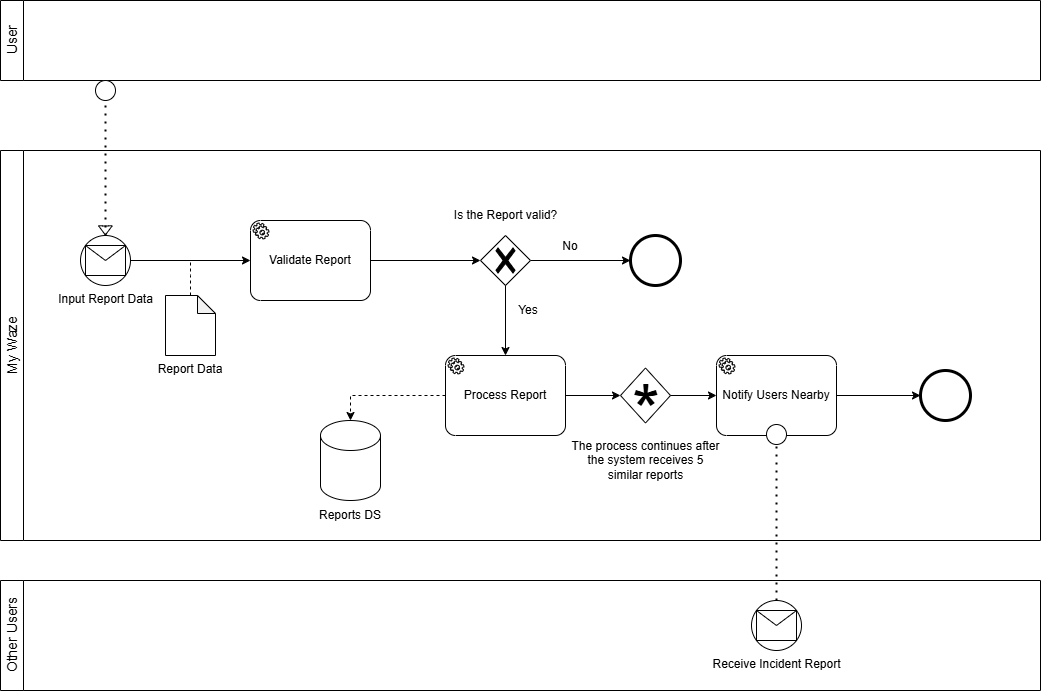

The diagram above was exported from draw.io. Its source (the exported page's mxGraphModel, read from the mxfile embedded in the PNG):
<mxGraphModel dx="1042" dy="535" grid="1" gridSize="10" guides="1" tooltips="1" connect="1" arrows="1" fold="1" page="1" pageScale="1" pageWidth="827" pageHeight="1169" math="0" shadow="0">
  <root>
    <mxCell id="0" />
    <mxCell id="1" parent="0" />
    <mxCell id="GoJcISw9qc416fXIIpP5-1" value="&lt;span style=&quot;font-weight: normal;&quot;&gt;&lt;font style=&quot;font-size: 14px;&quot;&gt;User&lt;/font&gt;&lt;/span&gt;" style="swimlane;horizontal=0;whiteSpace=wrap;html=1;startSize=23;" parent="1" vertex="1">
      <mxGeometry x="50" y="50" width="1040" height="80" as="geometry" />
    </mxCell>
    <mxCell id="GoJcISw9qc416fXIIpP5-2" value="&lt;font style=&quot;font-size: 14px; font-weight: normal;&quot;&gt;My Waze&lt;/font&gt;" style="swimlane;horizontal=0;whiteSpace=wrap;html=1;startSize=23;" parent="1" vertex="1">
      <mxGeometry x="50" y="200" width="1040" height="390" as="geometry" />
    </mxCell>
    <mxCell id="GoJcISw9qc416fXIIpP5-13" value="Validate Report" style="points=[[0.25,0,0],[0.5,0,0],[0.75,0,0],[1,0.25,0],[1,0.5,0],[1,0.75,0],[0.75,1,0],[0.5,1,0],[0.25,1,0],[0,0.75,0],[0,0.5,0],[0,0.25,0]];shape=mxgraph.bpmn.task2;whiteSpace=wrap;rectStyle=rounded;size=10;html=1;container=1;expand=0;collapsible=0;taskMarker=service;" parent="GoJcISw9qc416fXIIpP5-2" vertex="1">
      <mxGeometry x="250" y="70" width="120" height="80" as="geometry" />
    </mxCell>
    <mxCell id="GoJcISw9qc416fXIIpP5-17" value="Input Report Data" style="shape=mxgraph.bpmn.shape;html=1;verticalLabelPosition=bottom;labelBackgroundColor=#ffffff;verticalAlign=top;perimeter=ellipsePerimeter;outline=standard;symbol=general;" parent="GoJcISw9qc416fXIIpP5-2" vertex="1">
      <mxGeometry x="80" y="85" width="50" height="50" as="geometry" />
    </mxCell>
    <mxCell id="GoJcISw9qc416fXIIpP5-18" value="" style="shape=message;whiteSpace=wrap;html=1;" parent="GoJcISw9qc416fXIIpP5-2" vertex="1">
      <mxGeometry x="85" y="95" width="40" height="30" as="geometry" />
    </mxCell>
    <mxCell id="GoJcISw9qc416fXIIpP5-19" value="" style="shape=flexArrow;endArrow=classic;html=1;rounded=0;width=5.76;endSize=2.7312;endWidth=6.9184;" parent="GoJcISw9qc416fXIIpP5-2" edge="1">
      <mxGeometry width="50" height="50" relative="1" as="geometry">
        <mxPoint x="104.88999999999999" y="75" as="sourcePoint" />
        <mxPoint x="104.88999999999999" y="85" as="targetPoint" />
      </mxGeometry>
    </mxCell>
    <mxCell id="GoJcISw9qc416fXIIpP5-20" value="" style="endArrow=none;dashed=1;html=1;dashPattern=1 3;strokeWidth=2;rounded=0;exitX=0.5;exitY=0;exitDx=0;exitDy=0;" parent="GoJcISw9qc416fXIIpP5-2" source="GoJcISw9qc416fXIIpP5-17" target="GoJcISw9qc416fXIIpP5-22" edge="1">
      <mxGeometry width="50" height="50" relative="1" as="geometry">
        <mxPoint x="320" y="160" as="sourcePoint" />
        <mxPoint x="135" y="-70" as="targetPoint" />
      </mxGeometry>
    </mxCell>
    <mxCell id="GoJcISw9qc416fXIIpP5-22" value="" style="ellipse;whiteSpace=wrap;html=1;" parent="GoJcISw9qc416fXIIpP5-2" vertex="1">
      <mxGeometry x="95" y="-70" width="20" height="20" as="geometry" />
    </mxCell>
    <mxCell id="NlhpMfKt01ed-ad2I7oh-4" style="edgeStyle=orthogonalEdgeStyle;rounded=0;orthogonalLoop=1;jettySize=auto;html=1;entryX=0;entryY=0.5;entryDx=0;entryDy=0;entryPerimeter=0;" parent="GoJcISw9qc416fXIIpP5-2" source="GoJcISw9qc416fXIIpP5-17" target="GoJcISw9qc416fXIIpP5-13" edge="1">
      <mxGeometry relative="1" as="geometry">
        <mxPoint x="190" y="109.99999999999977" as="targetPoint" />
      </mxGeometry>
    </mxCell>
    <mxCell id="NlhpMfKt01ed-ad2I7oh-12" style="edgeStyle=orthogonalEdgeStyle;rounded=0;orthogonalLoop=1;jettySize=auto;html=1;entryX=0;entryY=0.5;entryDx=0;entryDy=0;" parent="GoJcISw9qc416fXIIpP5-2" source="NlhpMfKt01ed-ad2I7oh-6" target="NlhpMfKt01ed-ad2I7oh-10" edge="1">
      <mxGeometry relative="1" as="geometry" />
    </mxCell>
    <mxCell id="NlhpMfKt01ed-ad2I7oh-6" value="" style="points=[[0.25,0.25,0],[0.5,0,0],[0.75,0.25,0],[1,0.5,0],[0.75,0.75,0],[0.5,1,0],[0.25,0.75,0],[0,0.5,0]];shape=mxgraph.bpmn.gateway2;html=1;verticalLabelPosition=bottom;labelBackgroundColor=#ffffff;verticalAlign=top;align=center;perimeter=rhombusPerimeter;outlineConnect=0;outline=none;symbol=none;gwType=exclusive;" parent="GoJcISw9qc416fXIIpP5-2" vertex="1">
      <mxGeometry x="480" y="85" width="50" height="50" as="geometry" />
    </mxCell>
    <mxCell id="NlhpMfKt01ed-ad2I7oh-8" style="edgeStyle=orthogonalEdgeStyle;rounded=0;orthogonalLoop=1;jettySize=auto;html=1;entryX=0;entryY=0.5;entryDx=0;entryDy=0;entryPerimeter=0;" parent="GoJcISw9qc416fXIIpP5-2" source="GoJcISw9qc416fXIIpP5-13" target="NlhpMfKt01ed-ad2I7oh-6" edge="1">
      <mxGeometry relative="1" as="geometry" />
    </mxCell>
    <mxCell id="NlhpMfKt01ed-ad2I7oh-10" value="" style="shape=mxgraph.bpmn.shape;html=1;verticalLabelPosition=bottom;labelBackgroundColor=#ffffff;verticalAlign=top;perimeter=ellipsePerimeter;outline=end;symbol=general;" parent="GoJcISw9qc416fXIIpP5-2" vertex="1">
      <mxGeometry x="630" y="85" width="50" height="50" as="geometry" />
    </mxCell>
    <mxCell id="NlhpMfKt01ed-ad2I7oh-13" value="No" style="text;html=1;align=center;verticalAlign=middle;whiteSpace=wrap;rounded=0;" parent="GoJcISw9qc416fXIIpP5-2" vertex="1">
      <mxGeometry x="540" y="81" width="60" height="30" as="geometry" />
    </mxCell>
    <mxCell id="NlhpMfKt01ed-ad2I7oh-16" value="Is the Report valid?" style="text;html=1;align=center;verticalAlign=middle;whiteSpace=wrap;rounded=0;" parent="GoJcISw9qc416fXIIpP5-2" vertex="1">
      <mxGeometry x="447.5" y="50" width="115" height="30" as="geometry" />
    </mxCell>
    <mxCell id="NlhpMfKt01ed-ad2I7oh-18" value="Process Report" style="points=[[0.25,0,0],[0.5,0,0],[0.75,0,0],[1,0.25,0],[1,0.5,0],[1,0.75,0],[0.75,1,0],[0.5,1,0],[0.25,1,0],[0,0.75,0],[0,0.5,0],[0,0.25,0]];shape=mxgraph.bpmn.task2;whiteSpace=wrap;rectStyle=rounded;size=10;html=1;container=1;expand=0;collapsible=0;taskMarker=service;" parent="GoJcISw9qc416fXIIpP5-2" vertex="1">
      <mxGeometry x="445" y="205" width="120" height="80" as="geometry" />
    </mxCell>
    <mxCell id="NlhpMfKt01ed-ad2I7oh-19" style="edgeStyle=orthogonalEdgeStyle;rounded=0;orthogonalLoop=1;jettySize=auto;html=1;entryX=0.5;entryY=0;entryDx=0;entryDy=0;entryPerimeter=0;" parent="GoJcISw9qc416fXIIpP5-2" source="NlhpMfKt01ed-ad2I7oh-6" target="NlhpMfKt01ed-ad2I7oh-18" edge="1">
      <mxGeometry relative="1" as="geometry" />
    </mxCell>
    <mxCell id="NlhpMfKt01ed-ad2I7oh-21" value="Yes" style="text;html=1;align=center;verticalAlign=middle;whiteSpace=wrap;rounded=0;" parent="GoJcISw9qc416fXIIpP5-2" vertex="1">
      <mxGeometry x="498" y="145" width="60" height="30" as="geometry" />
    </mxCell>
    <mxCell id="NlhpMfKt01ed-ad2I7oh-36" style="edgeStyle=orthogonalEdgeStyle;rounded=0;orthogonalLoop=1;jettySize=auto;html=1;" parent="GoJcISw9qc416fXIIpP5-2" source="NlhpMfKt01ed-ad2I7oh-22" target="NlhpMfKt01ed-ad2I7oh-35" edge="1">
      <mxGeometry relative="1" as="geometry" />
    </mxCell>
    <mxCell id="NlhpMfKt01ed-ad2I7oh-22" value="Notify Users Nearby" style="points=[[0.25,0,0],[0.5,0,0],[0.75,0,0],[1,0.25,0],[1,0.5,0],[1,0.75,0],[0.75,1,0],[0.5,1,0],[0.25,1,0],[0,0.75,0],[0,0.5,0],[0,0.25,0]];shape=mxgraph.bpmn.task2;whiteSpace=wrap;rectStyle=rounded;size=10;html=1;container=1;expand=0;collapsible=0;taskMarker=service;" parent="GoJcISw9qc416fXIIpP5-2" vertex="1">
      <mxGeometry x="716" y="205" width="120" height="80" as="geometry" />
    </mxCell>
    <mxCell id="NlhpMfKt01ed-ad2I7oh-34" style="edgeStyle=orthogonalEdgeStyle;rounded=0;orthogonalLoop=1;jettySize=auto;html=1;" parent="GoJcISw9qc416fXIIpP5-2" source="NlhpMfKt01ed-ad2I7oh-18" edge="1">
      <mxGeometry relative="1" as="geometry">
        <mxPoint x="620" y="245" as="targetPoint" />
      </mxGeometry>
    </mxCell>
    <mxCell id="NlhpMfKt01ed-ad2I7oh-35" value="" style="shape=mxgraph.bpmn.shape;html=1;verticalLabelPosition=bottom;labelBackgroundColor=#ffffff;verticalAlign=top;perimeter=ellipsePerimeter;outline=end;symbol=general;" parent="GoJcISw9qc416fXIIpP5-2" vertex="1">
      <mxGeometry x="920" y="220" width="50" height="50" as="geometry" />
    </mxCell>
    <mxCell id="hhnb90fu9NahIqKg3woa-2" value="" style="shape=note;whiteSpace=wrap;html=1;backgroundOutline=1;darkOpacity=0.05;size=18;" parent="GoJcISw9qc416fXIIpP5-2" vertex="1">
      <mxGeometry x="165" y="145" width="50" height="60" as="geometry" />
    </mxCell>
    <mxCell id="hhnb90fu9NahIqKg3woa-3" value="Report Data" style="text;html=1;align=center;verticalAlign=middle;whiteSpace=wrap;rounded=0;" parent="GoJcISw9qc416fXIIpP5-2" vertex="1">
      <mxGeometry x="130" y="204" width="120" height="30" as="geometry" />
    </mxCell>
    <mxCell id="hhnb90fu9NahIqKg3woa-4" value="" style="shape=cylinder3;whiteSpace=wrap;html=1;boundedLbl=1;backgroundOutline=1;size=15;" parent="GoJcISw9qc416fXIIpP5-2" vertex="1">
      <mxGeometry x="320" y="270" width="60" height="80" as="geometry" />
    </mxCell>
    <mxCell id="hhnb90fu9NahIqKg3woa-1" style="edgeStyle=orthogonalEdgeStyle;rounded=0;orthogonalLoop=1;jettySize=auto;html=1;endArrow=none;startFill=0;dashed=1;" parent="GoJcISw9qc416fXIIpP5-2" source="hhnb90fu9NahIqKg3woa-2" edge="1">
      <mxGeometry relative="1" as="geometry">
        <mxPoint x="190" y="110" as="targetPoint" />
      </mxGeometry>
    </mxCell>
    <mxCell id="hhnb90fu9NahIqKg3woa-5" value="Reports DS" style="text;html=1;align=center;verticalAlign=middle;whiteSpace=wrap;rounded=0;" parent="GoJcISw9qc416fXIIpP5-2" vertex="1">
      <mxGeometry x="290" y="350" width="120" height="30" as="geometry" />
    </mxCell>
    <mxCell id="hhnb90fu9NahIqKg3woa-6" style="edgeStyle=orthogonalEdgeStyle;rounded=0;orthogonalLoop=1;jettySize=auto;html=1;entryX=0.5;entryY=0;entryDx=0;entryDy=0;entryPerimeter=0;dashed=1;" parent="GoJcISw9qc416fXIIpP5-2" source="NlhpMfKt01ed-ad2I7oh-18" target="hhnb90fu9NahIqKg3woa-4" edge="1">
      <mxGeometry relative="1" as="geometry" />
    </mxCell>
    <mxCell id="hhnb90fu9NahIqKg3woa-7" value="" style="rhombus;whiteSpace=wrap;html=1;" parent="GoJcISw9qc416fXIIpP5-2" vertex="1">
      <mxGeometry x="620" y="217.5" width="50" height="55" as="geometry" />
    </mxCell>
    <mxCell id="hhnb90fu9NahIqKg3woa-8" style="edgeStyle=orthogonalEdgeStyle;rounded=0;orthogonalLoop=1;jettySize=auto;html=1;entryX=0;entryY=0.5;entryDx=0;entryDy=0;entryPerimeter=0;" parent="GoJcISw9qc416fXIIpP5-2" source="hhnb90fu9NahIqKg3woa-7" target="NlhpMfKt01ed-ad2I7oh-22" edge="1">
      <mxGeometry relative="1" as="geometry" />
    </mxCell>
    <mxCell id="hhnb90fu9NahIqKg3woa-9" value="&lt;font style=&quot;font-size: 72px;&quot;&gt;*&lt;/font&gt;" style="text;html=1;align=center;verticalAlign=middle;whiteSpace=wrap;rounded=0;" parent="GoJcISw9qc416fXIIpP5-2" vertex="1">
      <mxGeometry x="616" y="247" width="60" height="30" as="geometry" />
    </mxCell>
    <mxCell id="hhnb90fu9NahIqKg3woa-10" value="The process continues after the system receives 5 similar reports" style="text;html=1;align=center;verticalAlign=middle;whiteSpace=wrap;rounded=0;" parent="GoJcISw9qc416fXIIpP5-2" vertex="1">
      <mxGeometry x="568.75" y="295" width="152.5" height="30" as="geometry" />
    </mxCell>
    <mxCell id="NlhpMfKt01ed-ad2I7oh-1" value="&lt;span style=&quot;font-weight: normal;&quot;&gt;&lt;font style=&quot;font-size: 14px;&quot;&gt;Other Users&lt;/font&gt;&lt;/span&gt;" style="swimlane;horizontal=0;whiteSpace=wrap;html=1;startSize=23;" parent="1" vertex="1">
      <mxGeometry x="50" y="630" width="1040" height="110" as="geometry" />
    </mxCell>
    <mxCell id="NlhpMfKt01ed-ad2I7oh-30" value="Receive Incident Report" style="shape=mxgraph.bpmn.shape;html=1;verticalLabelPosition=bottom;labelBackgroundColor=#ffffff;verticalAlign=top;perimeter=ellipsePerimeter;outline=standard;symbol=general;" parent="NlhpMfKt01ed-ad2I7oh-1" vertex="1">
      <mxGeometry x="751" y="20" width="50" height="50" as="geometry" />
    </mxCell>
    <mxCell id="NlhpMfKt01ed-ad2I7oh-31" value="" style="shape=message;whiteSpace=wrap;html=1;" parent="NlhpMfKt01ed-ad2I7oh-1" vertex="1">
      <mxGeometry x="756" y="30" width="40" height="30" as="geometry" />
    </mxCell>
    <mxCell id="NlhpMfKt01ed-ad2I7oh-32" value="" style="endArrow=none;dashed=1;html=1;dashPattern=1 3;strokeWidth=2;rounded=0;exitX=0.5;exitY=0;exitDx=0;exitDy=0;" parent="NlhpMfKt01ed-ad2I7oh-1" source="NlhpMfKt01ed-ad2I7oh-30" target="NlhpMfKt01ed-ad2I7oh-33" edge="1">
      <mxGeometry width="50" height="50" relative="1" as="geometry">
        <mxPoint x="991" y="74" as="sourcePoint" />
        <mxPoint x="806" y="-156" as="targetPoint" />
      </mxGeometry>
    </mxCell>
    <mxCell id="NlhpMfKt01ed-ad2I7oh-33" value="" style="ellipse;whiteSpace=wrap;html=1;" parent="NlhpMfKt01ed-ad2I7oh-1" vertex="1">
      <mxGeometry x="766" y="-156" width="20" height="20" as="geometry" />
    </mxCell>
  </root>
</mxGraphModel>